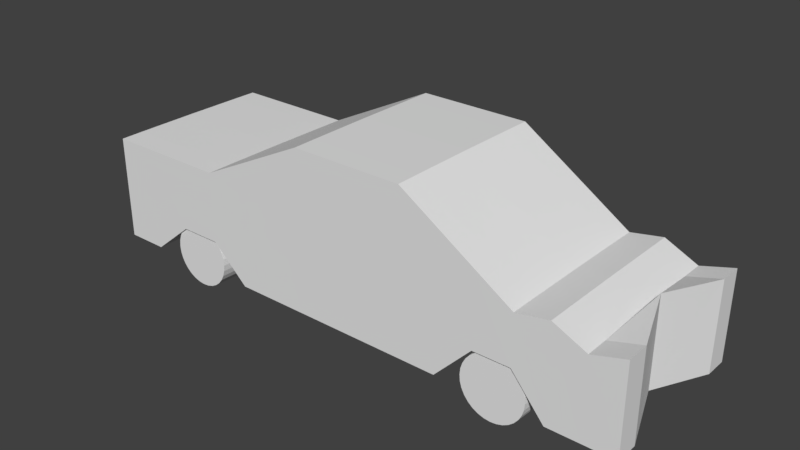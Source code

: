 # Source: car.blend  (saved by Blender 2.77.0; exported with 4.5.12 LTS)
import bpy
from mathutils import Matrix  # noqa: F401  (used for matrix-valued properties, if any)

bpy.ops.wm.read_factory_settings(use_empty=True)
scene = bpy.context.scene
scene.name = 'Scene'

# ---- collections
col_collection_1 = bpy.data.collections.new('Collection 1'); scene.collection.children.link(col_collection_1)

# ---- images (referenced by path relative to the original .blend; pixels are not part of the script)
import os
ASSET_DIR = os.environ.get("B2B_ASSET_DIR", "")  # directory of the original .blend (textures are referenced by path, not embedded)
HERE = os.path.dirname(os.path.abspath(__file__))  # packed textures are extracted next to this script under _unpacked/

def load_image(name, relpath, width, height, colorspace="sRGB"):
    """Load a texture the original file referenced (path relative to the .blend, or extracted next to this script)."""
    p = next((c for c in (os.path.join(HERE, relpath), os.path.join(ASSET_DIR, relpath)) if relpath and os.path.exists(c)), "")
    if p:
        img = bpy.data.images.load(p, check_existing=True)
        img.name = name
    else:  # same state as the original file: an image datablock whose file is absent (Cycles renders it pink)
        img = bpy.data.images.new(name, width, height)
        img.source = "FILE"
        img.filepath = "//" + (relpath or name)
    img.colorspace_settings.name = colorspace
    return img
img_untitled = load_image('Untitled', '_unpacked/carLayout.beb0bd17.png', 50, 50, 'sRGB')

# ---- materials (node trees are filled in below, after node groups)
mat_material = bpy.data.materials.new('Material')
mat_material.alpha_threshold = 0.0
mat_material.roughness = 0.5
mat_material.line_color = (0.0, 0.0, 0.0, 1.0)

# ---- material node trees
mat_material.use_nodes = True; mat_material.node_tree.nodes.clear()
_N = mat_material.node_tree.nodes; _L = mat_material.node_tree.links
n0 = _N.new('ShaderNodeOutputMaterial'); n0.name = 'Material Output'; n0.location = (300, 300)
n1 = _N.new('ShaderNodeBsdfDiffuse'); n1.name = 'Diffuse BSDF'; n1.location = (10, 300)
n2 = _N.new('ShaderNodeTexImage'); n2.name = 'Image Texture'; n2.location = (0, 0)
n2.width = 140
n2.image = img_untitled
_L.new(n1.outputs[0], n0.inputs[0])
n0.is_active_output = True

# ---- world
world_world = bpy.data.worlds.new('World'); scene.world = world_world
world_world.color = (0.05088, 0.05088, 0.05088)
world_world.use_sun_shadow = False
world_world.sun_shadow_jitter_overblur = 0.0
world_world.cycles.sampling_method = 'MANUAL'

# ---- meshes
me_cylinder = bpy.data.meshes.new('Cylinder')
me_cylinder.from_pydata([(-0.4671, 1.205, -0.4174), (-0.4793, 1.055, 1.514), (-0.3385, 1.193, -0.4174), (-0.368, 1.045, 1.514), (-0.2149, 1.155, -0.4174), (-0.2611, 1.012, 1.514), (-0.1009, 1.094, -0.4174), (-0.1625, 0.9594, 1.514), (-0.001076, 1.012, -0.4174), (-0.07611, 0.8885, 1.514), (0.08089, 0.9124, -0.4174), (-0.005196, 0.8021, 1.514), (0.1418, 0.7984, -0.4174), (0.0475, 0.7035, 1.514), (0.1793, 0.6748, -0.4174), (0.07994, 0.5965, 1.514), (0.192, 0.5462, -0.4174), (0.0909, 0.4853, 1.514), (0.1793, 0.4177, -0.4174), (0.07994, 0.374, 1.514), (0.1418, 0.294, -0.4174), (0.0475, 0.2671, 1.514), (0.08089, 0.1801, -0.4174), (-0.005196, 0.1685, 1.514), (-0.001076, 0.08021, -0.4174), (-0.07611, 0.0821, 1.514), (-0.1009, -0.001749, -0.4174), (-0.1625, 0.01119, 1.514), (-0.2149, -0.06265, -0.4174), (-0.2611, -0.0415, 1.514), (-0.3385, -0.1002, -0.4174), (-0.3681, -0.07395, 1.514), (-0.4671, -0.1128, -0.4174), (-0.4793, -0.08491, 1.514), (-0.5957, -0.1002, -0.4174), (-0.5905, -0.07395, 1.514), (-0.7193, -0.06265, -0.4174), (-0.6975, -0.0415, 1.514), (-0.8332, -0.001748, -0.4174), (-0.7961, 0.01119, 1.514), (-0.9331, 0.08021, -0.4174), (-0.8825, 0.0821, 1.514), (-1.015, 0.1801, -0.4174), (-0.9534, 0.1685, 1.514), (-1.076, 0.294, -0.4174), (-1.006, 0.2671, 1.514), (-1.113, 0.4177, -0.4174), (-1.039, 0.374, 1.514), (-1.126, 0.5462, -0.4174), (-1.049, 0.4853, 1.514), (-1.113, 0.6748, -0.4174), (-1.039, 0.5965, 1.514), (-1.076, 0.7984, -0.4174), (-1.006, 0.7035, 1.514), (-1.015, 0.9124, -0.4174), (-0.9534, 0.8021, 1.514), (-0.9331, 1.012, -0.4174), (-0.8825, 0.8885, 1.514), (-0.8332, 1.094, -0.4174), (-0.7961, 0.9594, 1.514), (-0.7193, 1.155, -0.4174), (-0.6975, 1.012, 1.514), (-0.5957, 1.193, -0.4174), (-0.5905, 1.045, 1.514), (-6.638, 1.205, -0.4174), (-6.65, 1.055, 1.514), (-6.509, 1.193, -0.4174), (-6.539, 1.045, 1.514), (-6.385, 1.155, -0.4174), (-6.432, 1.012, 1.514), (-6.271, 1.094, -0.4174), (-6.333, 0.9594, 1.514), (-6.172, 1.012, -0.4174), (-6.247, 0.8885, 1.514), (-6.09, 0.9124, -0.4174), (-6.176, 0.8021, 1.514), (-6.029, 0.7984, -0.4174), (-6.123, 0.7035, 1.514), (-5.991, 0.6748, -0.4174), (-6.091, 0.5965, 1.514), (-5.979, 0.5462, -0.4174), (-6.08, 0.4853, 1.514), (-5.991, 0.4177, -0.4174), (-6.091, 0.374, 1.514), (-6.029, 0.294, -0.4174), (-6.123, 0.2671, 1.514), (-6.09, 0.1801, -0.4174), (-6.176, 0.1685, 1.514), (-6.172, 0.08021, -0.4174), (-6.247, 0.0821, 1.514), (-6.271, -0.001749, -0.4174), (-6.333, 0.01119, 1.514), (-6.385, -0.06265, -0.4174), (-6.432, -0.0415, 1.514), (-6.509, -0.1002, -0.4174), (-6.539, -0.07395, 1.514), (-6.638, -0.1128, -0.4174), (-6.65, -0.08491, 1.514), (-6.766, -0.1002, -0.4174), (-6.761, -0.07395, 1.514), (-6.89, -0.06265, -0.4174), (-6.868, -0.0415, 1.514), (-7.004, -0.001748, -0.4174), (-6.967, 0.01119, 1.514), (-7.104, 0.08021, -0.4174), (-7.053, 0.0821, 1.514), (-7.186, 0.1801, -0.4174), (-7.124, 0.1685, 1.514), (-7.247, 0.294, -0.4174), (-7.177, 0.2671, 1.514), (-7.284, 0.4177, -0.4174), (-7.209, 0.374, 1.514), (-7.297, 0.5462, -0.4174), (-7.22, 0.4853, 1.514), (-7.284, 0.6748, -0.4174), (-7.209, 0.5965, 1.514), (-7.247, 0.7984, -0.4174), (-7.177, 0.7035, 1.514), (-7.186, 0.9124, -0.4174), (-7.124, 0.8021, 1.514), (-7.104, 1.012, -0.4174), (-7.053, 0.8885, 1.514), (-7.004, 1.094, -0.4174), (-6.967, 0.9594, 1.514), (-6.89, 1.155, -0.4174), (-6.868, 1.012, 1.514), (-6.766, 1.193, -0.4174), (-6.761, 1.045, 1.514), (1.609, 0.2919, 1.545), (-8.491, 0.2919, 1.545), (1.609, 1.902, 1.56), (-8.491, 2.195, 1.563), (-0.1566, 1.002, 1.552), (-2.177, 0.2919, 1.545), (-4.197, 0.2919, 1.545), (-6.217, 0.9113, 1.551), (-0.1566, 1.902, 1.56), (-2.177, 3.2, 1.573), (-4.197, 3.2, 1.573), (-6.217, 2.195, 1.563), (1.02, 0.2919, 1.545), (0.4319, 0.2919, 1.545), (1.02, 1.734, 1.559), (0.4319, 2.009, 1.561), (-0.8299, 1.002, 1.552), (-1.503, 0.2919, 1.545), (-0.8299, 2.335, 1.565), (-1.503, 2.767, 1.569), (-6.975, 0.9113, 1.551), (-7.733, 0.2919, 1.545), (-6.975, 2.195, 1.563), (-7.733, 2.195, 1.563), (-4.87, 0.2919, 1.545), (-5.543, 0.2919, 1.545), (-4.87, 2.865, 1.569), (-5.543, 2.53, 1.566), (1.197, 0.4076, 0.0), (1.609, 0.296, 1.117), (-8.491, 0.296, 1.117), (-8.491, 0.3007, 0.0), (1.197, 2.017, 0.0), (1.609, 1.906, 1.133), (-8.491, 2.199, 1.135), (-8.491, 2.203, 0.0), (-0.1566, 1.91, 0.0), (-0.1566, 1.906, 1.133), (-2.177, 3.209, 0.0), (-2.177, 3.204, 1.145), (-4.197, 3.209, 0.0), (-4.197, 3.204, 1.145), (-6.217, 2.203, 0.0), (-6.217, 2.199, 1.135), (-0.1566, 1.006, 1.124), (-0.1566, 1.01, 0.0), (-2.177, 0.296, 1.117), (-2.177, 0.3007, 0.0), (-4.197, 0.296, 1.117), (-4.197, 0.3007, 0.0), (-6.217, 0.9153, 1.123), (-6.217, 0.92, 0.0), (1.02, 0.296, 1.117), (1.02, 0.3007, 0.0), (0.4319, 0.296, 1.117), (0.4319, 0.3007, 0.0), (1.02, 1.742, 0.0), (1.02, 1.738, 1.131), (0.4319, 2.017, 0.0), (0.4319, 2.013, 1.134), (-0.8299, 1.006, 1.124), (-0.8299, 1.01, 0.0), (-1.503, 0.296, 1.117), (-1.503, 0.3007, 0.0), (-0.8299, 2.343, 0.0), (-0.8299, 2.339, 1.137), (-1.503, 2.776, 0.0), (-1.503, 2.771, 1.141), (-6.975, 2.203, 0.0), (-6.975, 2.199, 1.135), (-7.733, 2.203, 0.0), (-7.733, 2.199, 1.135), (-6.975, 0.9153, 1.123), (-6.975, 0.92, 0.0), (-7.733, 0.296, 1.117), (-7.733, 0.3007, 0.0), (-4.87, 0.296, 1.117), (-4.87, 0.3007, 0.0), (-5.543, 0.296, 1.117), (-5.543, 0.3007, 0.0), (-4.87, 2.874, 0.0), (-4.87, 2.869, 1.142), (-5.543, 2.539, 0.0), (-5.543, 2.534, 1.139)], [], [(0, 1, 3, 2), (2, 3, 5, 4), (4, 5, 7, 6), (6, 7, 9, 8), (8, 9, 11, 10), (10, 11, 13, 12), (12, 13, 15, 14), (14, 15, 17, 16), (16, 17, 19, 18), (18, 19, 21, 20), (20, 21, 23, 22), (22, 23, 25, 24), (24, 25, 27, 26), (26, 27, 29, 28), (28, 29, 31, 30), (30, 31, 33, 32), (32, 33, 35, 34), (34, 35, 37, 36), (36, 37, 39, 38), (38, 39, 41, 40), (40, 41, 43, 42), (42, 43, 45, 44), (44, 45, 47, 46), (46, 47, 49, 48), (48, 49, 51, 50), (50, 51, 53, 52), (52, 53, 55, 54), (54, 55, 57, 56), (56, 57, 59, 58), (58, 59, 61, 60), (3, 1, 63, 61, 59, 57, 55, 53, 51, 49, 47, 45, 43, 41, 39, 37, 35, 33, 31, 29, 27, 25, 23, 21, 19, 17, 15, 13, 11, 9, 7, 5), (60, 61, 63, 62), (62, 63, 1, 0), (64, 65, 67, 66), (66, 67, 69, 68), (68, 69, 71, 70), (70, 71, 73, 72), (72, 73, 75, 74), (74, 75, 77, 76), (76, 77, 79, 78), (78, 79, 81, 80), (80, 81, 83, 82), (82, 83, 85, 84), (84, 85, 87, 86), (86, 87, 89, 88), (88, 89, 91, 90), (90, 91, 93, 92), (92, 93, 95, 94), (94, 95, 97, 96), (96, 97, 99, 98), (98, 99, 101, 100), (100, 101, 103, 102), (102, 103, 105, 104), (104, 105, 107, 106), (106, 107, 109, 108), (108, 109, 111, 110), (110, 111, 113, 112), (112, 113, 115, 114), (114, 115, 117, 116), (116, 117, 119, 118), (118, 119, 121, 120), (120, 121, 123, 122), (122, 123, 125, 124), (67, 65, 127, 125, 123, 121, 119, 117, 115, 113, 111, 109, 107, 105, 103, 101, 99, 97, 95, 93, 91, 89, 87, 85, 83, 81, 79, 77, 75, 73, 71, 69), (124, 125, 127, 126), (126, 127, 65, 64), (202, 149, 129, 158), (199, 162, 131, 151), (157, 161, 130, 128), (149, 151, 131, 129), (141, 143, 136, 132), (145, 147, 137, 133), (133, 137, 138, 134), (153, 155, 139, 135), (187, 165, 136, 143), (195, 167, 137, 147), (167, 169, 138, 137), (211, 171, 139, 155), (182, 141, 132, 172), (190, 145, 133, 174), (174, 133, 134, 176), (206, 153, 135, 178), (157, 128, 140, 180), (180, 140, 141, 182), (161, 185, 142, 130), (185, 187, 143, 142), (128, 130, 142, 140), (140, 142, 143, 141), (172, 132, 144, 188), (188, 144, 145, 190), (165, 193, 146, 136), (193, 195, 147, 146), (132, 136, 146, 144), (144, 146, 147, 145), (135, 139, 150, 148), (148, 150, 151, 149), (171, 197, 150, 139), (197, 199, 151, 150), (178, 135, 148, 200), (200, 148, 149, 202), (176, 134, 152, 204), (204, 152, 153, 206), (169, 209, 154, 138), (209, 211, 155, 154), (134, 138, 154, 152), (152, 154, 155, 153), (208, 210, 211, 209), (168, 208, 209, 169), (205, 204, 206, 207), (177, 176, 204, 205), (201, 200, 202, 203), (179, 178, 200, 201), (196, 198, 199, 197), (170, 196, 197, 171), (192, 194, 195, 193), (164, 192, 193, 165), (189, 188, 190, 191), (173, 172, 188, 189), (184, 186, 187, 185), (160, 184, 185, 161), (181, 180, 182, 183), (156, 157, 180, 181), (207, 206, 178, 179), (175, 174, 176, 177), (191, 190, 174, 175), (183, 182, 172, 173), (210, 170, 171, 211), (166, 168, 169, 167), (194, 166, 167, 195), (186, 164, 165, 187), (129, 131, 162, 158), (158, 162, 163, 159), (156, 160, 161, 157), (198, 163, 162, 199), (203, 202, 158, 159)])
_uv = me_cylinder.uv_layers.new(name='UVMap')
_uv.uv.foreach_set('vector', [0.9521, 0.7417, 0.9529, 0.9014, 0.9434, 0.9014, 0.9411, 0.7417, 0.9411, 0.7417, 0.9434, 0.9014, 0.9342, 0.9014, 0.9305, 0.7418, 0.9305, 0.7418, 0.9342, 0.9014, 0.9256, 0.9015, 0.9206, 0.7419, 0.9206, 0.7419, 0.9256, 0.9015, 0.9181, 0.9017, 0.9119, 0.7421, 0.9203, 0.0007409, 0.9098, 0.1603, 0.9024, 0.16, 0.9118, 0.0004263, 0.9118, 0.0004263, 0.9024, 0.16, 0.8939, 0.1598, 0.9021, 0.0001926, 0.9021, 0.0001926, 0.8939, 0.1598, 0.8848, 0.1597, 0.8915, 4.861e-05, 0.8915, 4.861e-05, 0.8848, 0.1597, 0.8753, 0.1596, 0.8805, 0.0, 0.8805, 0.0, 0.8753, 0.1596, 0.8658, 0.1597, 0.8695, 4.86e-05, 0.8695, 4.86e-05, 0.8658, 0.1597, 0.8566, 0.1598, 0.8589, 0.0001926, 0.8589, 0.0001926, 0.8566, 0.1598, 0.8482, 0.16, 0.8492, 0.0004263, 0.8492, 0.0004263, 0.8482, 0.16, 0.8408, 0.1603, 0.8407, 0.0007409, 0.9203, 0.4805, 0.9267, 0.3211, 0.9342, 0.3211, 0.9289, 0.4805, 0.9289, 0.4805, 0.9342, 0.3211, 0.9426, 0.3211, 0.9387, 0.4805, 0.9387, 0.4805, 0.9426, 0.3211, 0.9518, 0.3211, 0.9493, 0.4805, 0.9493, 0.4805, 0.9518, 0.3211, 0.9613, 0.3211, 0.9603, 0.4805, 0.9603, 0.4805, 0.9613, 0.3211, 0.9708, 0.3211, 0.9712, 0.4805, 0.9712, 0.4805, 0.9708, 0.3211, 0.9799, 0.3211, 0.9818, 0.4805, 0.9818, 0.4805, 0.9799, 0.3211, 0.9883, 0.3211, 0.9915, 0.4805, 0.9915, 0.4805, 0.9883, 0.3211, 0.9957, 0.3211, 1.0, 0.4805, 0.9119, 0.7422, 0.9117, 0.9017, 0.9043, 0.9015, 0.9033, 0.742, 0.9033, 0.742, 0.9043, 0.9015, 0.8959, 0.9013, 0.8936, 0.7418, 0.8936, 0.7418, 0.8959, 0.9013, 0.8867, 0.9013, 0.883, 0.7417, 0.883, 0.7417, 0.8867, 0.9013, 0.8772, 0.9012, 0.872, 0.7417, 0.872, 0.7417, 0.8772, 0.9012, 0.8677, 0.9013, 0.861, 0.7417, 0.861, 0.7417, 0.8677, 0.9013, 0.8586, 0.9013, 0.8505, 0.7418, 0.8505, 0.7418, 0.8586, 0.9013, 0.8502, 0.9015, 0.8407, 0.742, 0.8407, 0.742, 0.8502, 0.9015, 0.8428, 0.9017, 0.8322, 0.7422, 0.9915, 0.7421, 0.987, 0.9017, 0.9798, 0.9015, 0.9831, 0.7419, 0.9831, 0.7419, 0.9798, 0.9015, 0.9715, 0.9014, 0.9736, 0.7418, 0.282, 0.8851, 0.282, 0.8759, 0.2839, 0.8668, 0.2875, 0.8583, 0.2928, 0.8506, 0.2996, 0.8441, 0.3075, 0.839, 0.3164, 0.8355, 0.3257, 0.8337, 0.3353, 0.8337, 0.3447, 0.8355, 0.3535, 0.839, 0.3614, 0.8441, 0.3682, 0.8506, 0.3735, 0.8583, 0.3771, 0.8668, 0.379, 0.8759, 0.379, 0.8851, 0.3771, 0.8941, 0.3735, 0.9027, 0.3682, 0.9103, 0.3614, 0.9169, 0.3535, 0.922, 0.3447, 0.9255, 0.3353, 0.9273, 0.3257, 0.9273, 0.3164, 0.9255, 0.3075, 0.922, 0.2996, 0.9169, 0.2928, 0.9103, 0.2875, 0.9027, 0.2839, 0.8941, 0.9736, 0.7418, 0.9715, 0.9014, 0.9624, 0.9014, 0.9631, 0.7417, 0.9631, 0.7417, 0.9624, 0.9014, 0.9529, 0.9014, 0.9521, 0.7417, 0.9606, 0.0, 0.9614, 0.1597, 0.9519, 0.1597, 0.9496, 2.43e-05, 0.9496, 2.43e-05, 0.9519, 0.1597, 0.9427, 0.1597, 0.9389, 9.625e-05, 0.9389, 9.625e-05, 0.9427, 0.1597, 0.9341, 0.1598, 0.9291, 0.0002131, 0.9291, 0.0002131, 0.9341, 0.1598, 0.9266, 0.16, 0.9203, 0.0003704, 0.9203, 0.161, 0.9098, 0.3205, 0.9024, 0.3203, 0.9118, 0.1607, 0.9118, 0.1607, 0.9024, 0.3203, 0.8939, 0.3201, 0.9021, 0.1605, 0.9021, 0.1605, 0.8939, 0.3201, 0.8848, 0.3199, 0.8915, 0.1603, 0.8915, 0.1603, 0.8848, 0.3199, 0.8753, 0.3199, 0.8805, 0.1603, 0.8805, 0.1603, 0.8753, 0.3199, 0.8658, 0.3199, 0.8695, 0.1603, 0.8695, 0.1603, 0.8658, 0.3199, 0.8566, 0.3201, 0.8589, 0.1605, 0.8589, 0.1605, 0.8566, 0.3201, 0.8482, 0.3203, 0.8492, 0.1607, 0.8492, 0.1607, 0.8482, 0.3203, 0.8408, 0.3205, 0.8407, 0.161, 0.9203, 0.3194, 0.9267, 0.16, 0.9342, 0.16, 0.9289, 0.3194, 0.9289, 0.3194, 0.9342, 0.16, 0.9426, 0.16, 0.9387, 0.3194, 0.9387, 0.3194, 0.9426, 0.16, 0.9518, 0.16, 0.9493, 0.3194, 0.9493, 0.3194, 0.9518, 0.16, 0.9613, 0.16, 0.9603, 0.3194, 0.9603, 0.3194, 0.9613, 0.16, 0.9708, 0.16, 0.9712, 0.3194, 0.9712, 0.3194, 0.9708, 0.16, 0.9799, 0.16, 0.9818, 0.3194, 0.9818, 0.3194, 0.9799, 0.16, 0.9883, 0.16, 0.9915, 0.3194, 0.9915, 0.3194, 0.9883, 0.16, 0.9957, 0.16, 1.0, 0.3194, 0.9203, 0.321, 0.9202, 0.4805, 0.9128, 0.4803, 0.9118, 0.3208, 0.9118, 0.3208, 0.9128, 0.4803, 0.9044, 0.4802, 0.9021, 0.3207, 0.9021, 0.3207, 0.9044, 0.4802, 0.8952, 0.4801, 0.8915, 0.3206, 0.8915, 0.3206, 0.8952, 0.4801, 0.8857, 0.4801, 0.8805, 0.3205, 0.8805, 0.3205, 0.8857, 0.4801, 0.8762, 0.4801, 0.8695, 0.3206, 0.8695, 0.3206, 0.8762, 0.4801, 0.8671, 0.4802, 0.8589, 0.3207, 0.8589, 0.3207, 0.8671, 0.4802, 0.8586, 0.4803, 0.8492, 0.3208, 0.8492, 0.3208, 0.8586, 0.4803, 0.8512, 0.4805, 0.8407, 0.321, 1.0, 0.0003704, 0.9955, 0.16, 0.9882, 0.1598, 0.9916, 0.0002131, 0.9916, 0.0002131, 0.9882, 0.1598, 0.9799, 0.1597, 0.982, 9.625e-05, 0.9358, 0.5137, 0.9377, 0.5227, 0.9377, 0.532, 0.9358, 0.541, 0.9321, 0.5495, 0.9268, 0.5572, 0.9201, 0.5637, 0.9121, 0.5688, 0.9033, 0.5724, 0.8939, 0.5742, 0.8844, 0.5742, 0.875, 0.5724, 0.8662, 0.5688, 0.8582, 0.5637, 0.8515, 0.5572, 0.8462, 0.5495, 0.8425, 0.541, 0.8407, 0.532, 0.8407, 0.5227, 0.8425, 0.5137, 0.8462, 0.5052, 0.8515, 0.4975, 0.8582, 0.491, 0.8662, 0.4858, 0.875, 0.4823, 0.8844, 0.4805, 0.8939, 0.4805, 0.9033, 0.4823, 0.9121, 0.4858, 0.9201, 0.491, 0.9268, 0.4975, 0.9321, 0.5052, 0.982, 9.625e-05, 0.9799, 0.1597, 0.9709, 0.1597, 0.9716, 2.429e-05, 0.9716, 2.429e-05, 0.9709, 0.1597, 0.9614, 0.1597, 0.9606, 0.0, 0.7065, 0.06258, 0.6699, 0.06258, 0.6699, 0.0, 0.7065, 1.259e-06, 0.6329, 0.0626, 0.633, 3.802e-05, 0.6695, 4.825e-05, 0.6695, 0.06261, 0.6695, 0.8711, 0.8072, 0.8711, 0.8072, 0.9064, 0.6695, 0.9064, 1.019e-07, 0.7711, 0.1626, 0.7711, 0.1626, 0.8337, 1.121e-07, 0.8337, 1.528e-08, 0.09714, 0.1467, 0.09714, 0.1376, 0.1457, 0.06067, 0.1457, 2.802e-08, 0.2569, 0.2116, 0.2569, 0.2486, 0.3124, 4.331e-08, 0.3124, 4.331e-08, 0.3124, 0.2486, 0.3124, 0.2486, 0.4792, 6.369e-08, 0.4792, 7.133e-08, 0.5903, 0.1913, 0.5903, 0.1626, 0.6459, 0.05294, 0.6459, 0.6327, 0.7367, 0.6328, 0.6884, 0.6694, 0.6884, 0.6693, 0.7367, 0.6319, 0.5753, 0.6314, 0.5188, 0.668, 0.5188, 0.6685, 0.5753, 0.6314, 0.5188, 0.6315, 0.3521, 0.6681, 0.3521, 0.668, 0.5188, 0.6324, 0.2425, 0.6328, 0.1877, 0.6694, 0.1877, 0.669, 0.2425, 0.4366, 0.8689, 0.4366, 0.8337, 0.4972, 0.8352, 0.4972, 0.8705, 0.7065, 0.5768, 0.6699, 0.5768, 0.6699, 0.5212, 0.7065, 0.5212, 0.7065, 0.5212, 0.6699, 0.5212, 0.6699, 0.3545, 0.7065, 0.3545, 0.7065, 0.2433, 0.6699, 0.2433, 0.6695, 0.188, 0.7061, 0.188, 0.8322, 0.6121, 0.8322, 0.5768, 0.8825, 0.5768, 0.8825, 0.6121, 0.8825, 0.6121, 0.8825, 0.5768, 0.9328, 0.5768, 0.9328, 0.6121, 0.6327, 0.834, 0.633, 0.7859, 0.6695, 0.7859, 0.6693, 0.834, 0.633, 0.7859, 0.6327, 0.7367, 0.6693, 0.7367, 0.6695, 0.7859, 0.0, 0.0, 0.1376, 2.952e-08, 0.1232, 0.04857, 1.019e-08, 0.04857, 1.019e-08, 0.04857, 0.1232, 0.04857, 0.1467, 0.09714, 1.528e-08, 0.09714, 0.4366, 0.9633, 0.4366, 0.9986, 0.379, 0.9986, 0.379, 0.9633, 0.9934, 0.7038, 0.9934, 0.7391, 0.9328, 0.7417, 0.9328, 0.7064, 0.6328, 0.6884, 0.6324, 0.6319, 0.6689, 0.6319, 0.6694, 0.6884, 0.6324, 0.6319, 0.6319, 0.5753, 0.6685, 0.5753, 0.6689, 0.6319, 0.06067, 0.1457, 0.1376, 0.1457, 0.1746, 0.2013, 0.06067, 0.2013, 0.06067, 0.2013, 0.1746, 0.2013, 0.2116, 0.2569, 2.802e-08, 0.2569, 0.05294, 0.6459, 0.1626, 0.6459, 0.1626, 0.7085, 0.05294, 0.7085, 0.05294, 0.7085, 0.1626, 0.7085, 0.1626, 0.7711, 1.019e-07, 0.7711, 0.6328, 0.1877, 0.6329, 0.1252, 0.6695, 0.1252, 0.6694, 0.1877, 0.6329, 0.1252, 0.6329, 0.0626, 0.6695, 0.06261, 0.6695, 0.1252, 0.7061, 0.188, 0.6695, 0.188, 0.6695, 0.1255, 0.7061, 0.1255, 0.7061, 0.1255, 0.6695, 0.1255, 0.6699, 0.06258, 0.7065, 0.06258, 0.7065, 0.3545, 0.6699, 0.3545, 0.6699, 0.2989, 0.7065, 0.2989, 0.7065, 0.2989, 0.6699, 0.2989, 0.6699, 0.2433, 0.7065, 0.2433, 0.6315, 0.3521, 0.632, 0.2973, 0.6685, 0.2973, 0.6681, 0.3521, 0.632, 0.2973, 0.6324, 0.2425, 0.669, 0.2425, 0.6685, 0.2973, 6.369e-08, 0.4792, 0.2486, 0.4792, 0.22, 0.5348, 6.369e-08, 0.5348, 6.369e-08, 0.5348, 0.22, 0.5348, 0.1913, 0.5903, 7.133e-08, 0.5903, 0.5893, 0.2973, 0.5897, 0.2425, 0.6324, 0.2425, 0.632, 0.2973, 0.5889, 0.3521, 0.5893, 0.2973, 0.632, 0.2973, 0.6315, 0.3521, 0.7491, 0.2989, 0.7065, 0.2989, 0.7065, 0.2433, 0.7491, 0.2433, 0.7491, 0.3545, 0.7065, 0.3545, 0.7065, 0.2989, 0.7491, 0.2989, 0.7488, 0.1255, 0.7061, 0.1255, 0.7065, 0.06258, 0.7491, 0.06258, 0.7488, 0.188, 0.7061, 0.188, 0.7061, 0.1255, 0.7488, 0.1255, 0.5902, 0.1251, 0.5902, 0.06259, 0.6329, 0.0626, 0.6329, 0.1252, 0.5902, 0.1877, 0.5902, 0.1251, 0.6329, 0.1252, 0.6328, 0.1877, 0.5897, 0.6318, 0.5892, 0.5753, 0.6319, 0.5753, 0.6324, 0.6319, 0.5902, 0.6884, 0.5897, 0.6318, 0.6324, 0.6319, 0.6328, 0.6884, 0.9934, 0.6627, 0.9934, 0.7038, 0.9328, 0.7064, 0.9328, 0.6652, 0.4366, 0.922, 0.4366, 0.9633, 0.379, 0.9633, 0.379, 0.922, 0.5903, 0.7859, 0.59, 0.7367, 0.6327, 0.7367, 0.633, 0.7859, 0.59, 0.7998, 0.5903, 0.7859, 0.633, 0.7859, 0.6327, 0.834, 0.8825, 0.6533, 0.8825, 0.6121, 0.9328, 0.6121, 0.9328, 0.6533, 0.8673, 0.6533, 0.8322, 0.6121, 0.8825, 0.6121, 0.8825, 0.6533, 0.7491, 0.2433, 0.7065, 0.2433, 0.7061, 0.188, 0.7488, 0.188, 0.7491, 0.5212, 0.7065, 0.5212, 0.7065, 0.3545, 0.7491, 0.3545, 0.7491, 0.5768, 0.7065, 0.5768, 0.7065, 0.5212, 0.7491, 0.5212, 0.4366, 0.9102, 0.4366, 0.8689, 0.4972, 0.8705, 0.4972, 0.9117, 0.5897, 0.2425, 0.5902, 0.1877, 0.6328, 0.1877, 0.6324, 0.2425, 0.5887, 0.5188, 0.5889, 0.3521, 0.6315, 0.3521, 0.6314, 0.5188, 0.5892, 0.5753, 0.5887, 0.5188, 0.6314, 0.5188, 0.6319, 0.5753, 0.59, 0.7367, 0.5902, 0.6884, 0.6328, 0.6884, 0.6327, 0.7367, 0.6695, 0.5768, 0.8322, 0.5768, 0.8322, 0.6121, 0.6695, 0.6121, 0.6695, 0.6121, 0.8322, 0.6121, 0.8322, 0.6533, 0.6695, 0.6533, 0.6787, 0.8315, 0.8163, 0.8315, 0.8072, 0.8711, 0.6695, 0.8711, 0.5902, 0.06259, 0.5903, 2.582e-05, 0.633, 3.802e-05, 0.6329, 0.0626, 0.7491, 0.06258, 0.7065, 0.06258, 0.7065, 1.259e-06, 0.7491, 2.676e-06])
me_cylinder.materials.append(mat_material)
me_cylinder.use_remesh_preserve_volume = False
me_cylinder.use_remesh_preserve_attributes = False
me_cylinder.use_mirror_vertex_groups = False
me_cylinder.update()

# ---- objects
ob_cylinder = bpy.data.objects.new('Cylinder', me_cylinder)

# ---- transforms, parenting, visibility, modifiers, constraints
ob_cylinder.location = (3.229, 0.0, -1.369)
ob_cylinder.rotation_euler = (1.561, -0.0, 0.0)
ob_cylinder.scale = (1.001, 1.001, 1.001)
ob_cylinder.lineart.crease_threshold = 0.0
_m = ob_cylinder.modifiers.new('Mirror', 'MIRROR')
_m.use_axis = (False, False, True)
_m.use_clip = True

# ---- collection membership
col_collection_1.objects.link(ob_cylinder)

# ---- scene / render settings (as saved in the file)
scene.frame_start = 1; scene.frame_end = 250; scene.frame_set(1)
scene.render.engine = 'CYCLES'
scene.render.resolution_percentage = 50
scene.render.dither_intensity = 0.0
scene.cycles.use_denoising = False
scene.cycles.samples = 128
scene.cycles.sampling_pattern = 'TABULATED_SOBOL'
scene.cycles.light_sampling_threshold = 0.0
scene.cycles.use_adaptive_sampling = False
scene.cycles.use_light_tree = False
scene.cycles.blur_glossy = 0.0
scene.cycles.sample_clamp_indirect = 0.0
scene.view_settings.view_transform = 'Standard'
bpy.context.view_layer.update()

# ---- added for rendering (the .blend has no active camera and no usable light): camera, sun
cam_auto = bpy.data.cameras.new('AutoCamera')
cam_auto.lens = 50.0
cam_auto.sensor_width = 36.0
cam_auto.clip_end = 1000.0
ob_auto_camera = bpy.data.objects.new('AutoCamera', cam_auto)
scene.collection.objects.link(ob_auto_camera)
ob_auto_camera.location = (10.0696, -12.3277, 8.40864)
ob_auto_camera.rotation_euler = (1.09748, -7.21219e-08, 0.694738)
scene.camera = ob_auto_camera
light_auto_sun = bpy.data.lights.new('AutoSun', 'SUN')
light_auto_sun.energy = 3.0
light_auto_sun.angle = 0.0523599
ob_auto_sun = bpy.data.objects.new('AutoSun', light_auto_sun)
scene.collection.objects.link(ob_auto_sun)
ob_auto_sun.rotation_euler = (0.872665, 0.174533, 0.523599)
bpy.context.view_layer.update()
